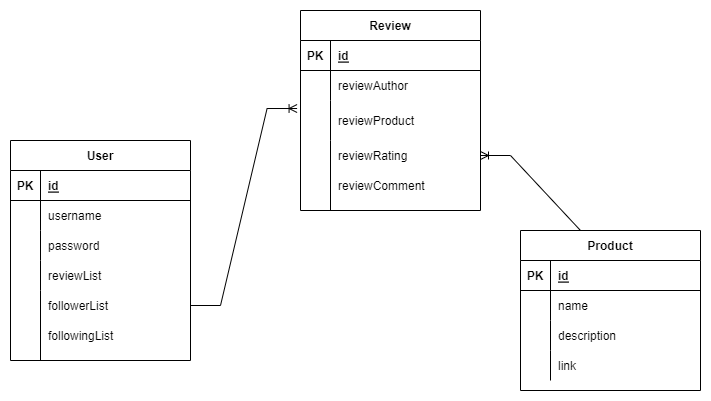

The diagram above was exported from draw.io. Its source (the exported page's mxGraphModel, read from the mxfile embedded in the PNG):
<mxGraphModel dx="782" dy="468" grid="1" gridSize="10" guides="1" tooltips="1" connect="1" arrows="1" fold="1" page="1" pageScale="1" pageWidth="850" pageHeight="1100" math="0" shadow="0" extFonts="Permanent Marker^https://fonts.googleapis.com/css?family=Permanent+Marker">
  <root>
    <mxCell id="0" />
    <mxCell id="1" parent="0" />
    <mxCell id="FVld3t4w5JwjC_hFrJzF-4" value="User" style="shape=table;startSize=30;container=1;collapsible=1;childLayout=tableLayout;fixedRows=1;rowLines=0;fontStyle=1;align=center;resizeLast=1;" vertex="1" parent="1">
      <mxGeometry x="90" y="230" width="180" height="220" as="geometry" />
    </mxCell>
    <mxCell id="FVld3t4w5JwjC_hFrJzF-5" value="" style="shape=tableRow;horizontal=0;startSize=0;swimlaneHead=0;swimlaneBody=0;fillColor=none;collapsible=0;dropTarget=0;points=[[0,0.5],[1,0.5]];portConstraint=eastwest;top=0;left=0;right=0;bottom=1;" vertex="1" parent="FVld3t4w5JwjC_hFrJzF-4">
      <mxGeometry y="30" width="180" height="30" as="geometry" />
    </mxCell>
    <mxCell id="FVld3t4w5JwjC_hFrJzF-6" value="PK" style="shape=partialRectangle;connectable=0;fillColor=none;top=0;left=0;bottom=0;right=0;fontStyle=1;overflow=hidden;" vertex="1" parent="FVld3t4w5JwjC_hFrJzF-5">
      <mxGeometry width="30" height="30" as="geometry">
        <mxRectangle width="30" height="30" as="alternateBounds" />
      </mxGeometry>
    </mxCell>
    <mxCell id="FVld3t4w5JwjC_hFrJzF-7" value="id" style="shape=partialRectangle;connectable=0;fillColor=none;top=0;left=0;bottom=0;right=0;align=left;spacingLeft=6;fontStyle=5;overflow=hidden;" vertex="1" parent="FVld3t4w5JwjC_hFrJzF-5">
      <mxGeometry x="30" width="150" height="30" as="geometry">
        <mxRectangle width="150" height="30" as="alternateBounds" />
      </mxGeometry>
    </mxCell>
    <mxCell id="FVld3t4w5JwjC_hFrJzF-8" value="" style="shape=tableRow;horizontal=0;startSize=0;swimlaneHead=0;swimlaneBody=0;fillColor=none;collapsible=0;dropTarget=0;points=[[0,0.5],[1,0.5]];portConstraint=eastwest;top=0;left=0;right=0;bottom=0;" vertex="1" parent="FVld3t4w5JwjC_hFrJzF-4">
      <mxGeometry y="60" width="180" height="30" as="geometry" />
    </mxCell>
    <mxCell id="FVld3t4w5JwjC_hFrJzF-9" value="" style="shape=partialRectangle;connectable=0;fillColor=none;top=0;left=0;bottom=0;right=0;editable=1;overflow=hidden;" vertex="1" parent="FVld3t4w5JwjC_hFrJzF-8">
      <mxGeometry width="30" height="30" as="geometry">
        <mxRectangle width="30" height="30" as="alternateBounds" />
      </mxGeometry>
    </mxCell>
    <mxCell id="FVld3t4w5JwjC_hFrJzF-10" value="username" style="shape=partialRectangle;connectable=0;fillColor=none;top=0;left=0;bottom=0;right=0;align=left;spacingLeft=6;overflow=hidden;" vertex="1" parent="FVld3t4w5JwjC_hFrJzF-8">
      <mxGeometry x="30" width="150" height="30" as="geometry">
        <mxRectangle width="150" height="30" as="alternateBounds" />
      </mxGeometry>
    </mxCell>
    <mxCell id="FVld3t4w5JwjC_hFrJzF-11" value="" style="shape=tableRow;horizontal=0;startSize=0;swimlaneHead=0;swimlaneBody=0;fillColor=none;collapsible=0;dropTarget=0;points=[[0,0.5],[1,0.5]];portConstraint=eastwest;top=0;left=0;right=0;bottom=0;" vertex="1" parent="FVld3t4w5JwjC_hFrJzF-4">
      <mxGeometry y="90" width="180" height="30" as="geometry" />
    </mxCell>
    <mxCell id="FVld3t4w5JwjC_hFrJzF-12" value="" style="shape=partialRectangle;connectable=0;fillColor=none;top=0;left=0;bottom=0;right=0;editable=1;overflow=hidden;" vertex="1" parent="FVld3t4w5JwjC_hFrJzF-11">
      <mxGeometry width="30" height="30" as="geometry">
        <mxRectangle width="30" height="30" as="alternateBounds" />
      </mxGeometry>
    </mxCell>
    <mxCell id="FVld3t4w5JwjC_hFrJzF-13" value="password" style="shape=partialRectangle;connectable=0;fillColor=none;top=0;left=0;bottom=0;right=0;align=left;spacingLeft=6;overflow=hidden;" vertex="1" parent="FVld3t4w5JwjC_hFrJzF-11">
      <mxGeometry x="30" width="150" height="30" as="geometry">
        <mxRectangle width="150" height="30" as="alternateBounds" />
      </mxGeometry>
    </mxCell>
    <mxCell id="FVld3t4w5JwjC_hFrJzF-14" value="" style="shape=tableRow;horizontal=0;startSize=0;swimlaneHead=0;swimlaneBody=0;fillColor=none;collapsible=0;dropTarget=0;points=[[0,0.5],[1,0.5]];portConstraint=eastwest;top=0;left=0;right=0;bottom=0;" vertex="1" parent="FVld3t4w5JwjC_hFrJzF-4">
      <mxGeometry y="120" width="180" height="30" as="geometry" />
    </mxCell>
    <mxCell id="FVld3t4w5JwjC_hFrJzF-15" value="" style="shape=partialRectangle;connectable=0;fillColor=none;top=0;left=0;bottom=0;right=0;editable=1;overflow=hidden;" vertex="1" parent="FVld3t4w5JwjC_hFrJzF-14">
      <mxGeometry width="30" height="30" as="geometry">
        <mxRectangle width="30" height="30" as="alternateBounds" />
      </mxGeometry>
    </mxCell>
    <mxCell id="FVld3t4w5JwjC_hFrJzF-16" value="reviewList" style="shape=partialRectangle;connectable=0;fillColor=none;top=0;left=0;bottom=0;right=0;align=left;spacingLeft=6;overflow=hidden;" vertex="1" parent="FVld3t4w5JwjC_hFrJzF-14">
      <mxGeometry x="30" width="150" height="30" as="geometry">
        <mxRectangle width="150" height="30" as="alternateBounds" />
      </mxGeometry>
    </mxCell>
    <mxCell id="FVld3t4w5JwjC_hFrJzF-17" value="" style="shape=tableRow;horizontal=0;startSize=0;swimlaneHead=0;swimlaneBody=0;fillColor=none;collapsible=0;dropTarget=0;points=[[0,0.5],[1,0.5]];portConstraint=eastwest;top=0;left=0;right=0;bottom=0;" vertex="1" parent="1">
      <mxGeometry x="90" y="380" width="180" height="30" as="geometry" />
    </mxCell>
    <mxCell id="FVld3t4w5JwjC_hFrJzF-18" value="" style="shape=partialRectangle;connectable=0;fillColor=none;top=0;left=0;bottom=0;right=0;editable=1;overflow=hidden;" vertex="1" parent="FVld3t4w5JwjC_hFrJzF-17">
      <mxGeometry width="30" height="30" as="geometry">
        <mxRectangle width="30" height="30" as="alternateBounds" />
      </mxGeometry>
    </mxCell>
    <mxCell id="FVld3t4w5JwjC_hFrJzF-19" value="followerList" style="shape=partialRectangle;connectable=0;fillColor=none;top=0;left=0;bottom=0;right=0;align=left;spacingLeft=6;overflow=hidden;" vertex="1" parent="FVld3t4w5JwjC_hFrJzF-17">
      <mxGeometry x="30" width="150" height="30" as="geometry">
        <mxRectangle width="150" height="30" as="alternateBounds" />
      </mxGeometry>
    </mxCell>
    <mxCell id="FVld3t4w5JwjC_hFrJzF-20" value="followingList" style="shape=partialRectangle;connectable=0;fillColor=none;top=0;left=0;bottom=0;right=0;align=left;spacingLeft=6;overflow=hidden;" vertex="1" parent="1">
      <mxGeometry x="120" y="410" width="150" height="30" as="geometry">
        <mxRectangle width="150" height="30" as="alternateBounds" />
      </mxGeometry>
    </mxCell>
    <mxCell id="FVld3t4w5JwjC_hFrJzF-21" value="" style="endArrow=none;html=1;rounded=0;" edge="1" parent="1">
      <mxGeometry relative="1" as="geometry">
        <mxPoint x="120" y="380" as="sourcePoint" />
        <mxPoint x="120" y="450" as="targetPoint" />
      </mxGeometry>
    </mxCell>
    <mxCell id="FVld3t4w5JwjC_hFrJzF-22" value="Review" style="shape=table;startSize=30;container=1;collapsible=1;childLayout=tableLayout;fixedRows=1;rowLines=0;fontStyle=1;align=center;resizeLast=1;" vertex="1" parent="1">
      <mxGeometry x="380" y="100" width="180" height="200" as="geometry" />
    </mxCell>
    <mxCell id="FVld3t4w5JwjC_hFrJzF-23" value="" style="shape=tableRow;horizontal=0;startSize=0;swimlaneHead=0;swimlaneBody=0;fillColor=none;collapsible=0;dropTarget=0;points=[[0,0.5],[1,0.5]];portConstraint=eastwest;top=0;left=0;right=0;bottom=1;" vertex="1" parent="FVld3t4w5JwjC_hFrJzF-22">
      <mxGeometry y="30" width="180" height="30" as="geometry" />
    </mxCell>
    <mxCell id="FVld3t4w5JwjC_hFrJzF-24" value="PK" style="shape=partialRectangle;connectable=0;fillColor=none;top=0;left=0;bottom=0;right=0;fontStyle=1;overflow=hidden;" vertex="1" parent="FVld3t4w5JwjC_hFrJzF-23">
      <mxGeometry width="30" height="30" as="geometry">
        <mxRectangle width="30" height="30" as="alternateBounds" />
      </mxGeometry>
    </mxCell>
    <mxCell id="FVld3t4w5JwjC_hFrJzF-25" value="id" style="shape=partialRectangle;connectable=0;fillColor=none;top=0;left=0;bottom=0;right=0;align=left;spacingLeft=6;fontStyle=5;overflow=hidden;" vertex="1" parent="FVld3t4w5JwjC_hFrJzF-23">
      <mxGeometry x="30" width="150" height="30" as="geometry">
        <mxRectangle width="150" height="30" as="alternateBounds" />
      </mxGeometry>
    </mxCell>
    <mxCell id="FVld3t4w5JwjC_hFrJzF-26" value="" style="shape=tableRow;horizontal=0;startSize=0;swimlaneHead=0;swimlaneBody=0;fillColor=none;collapsible=0;dropTarget=0;points=[[0,0.5],[1,0.5]];portConstraint=eastwest;top=0;left=0;right=0;bottom=0;" vertex="1" parent="FVld3t4w5JwjC_hFrJzF-22">
      <mxGeometry y="60" width="180" height="30" as="geometry" />
    </mxCell>
    <mxCell id="FVld3t4w5JwjC_hFrJzF-27" value="" style="shape=partialRectangle;connectable=0;fillColor=none;top=0;left=0;bottom=0;right=0;editable=1;overflow=hidden;" vertex="1" parent="FVld3t4w5JwjC_hFrJzF-26">
      <mxGeometry width="30" height="30" as="geometry">
        <mxRectangle width="30" height="30" as="alternateBounds" />
      </mxGeometry>
    </mxCell>
    <mxCell id="FVld3t4w5JwjC_hFrJzF-28" value="reviewAuthor" style="shape=partialRectangle;connectable=0;fillColor=none;top=0;left=0;bottom=0;right=0;align=left;spacingLeft=6;overflow=hidden;" vertex="1" parent="FVld3t4w5JwjC_hFrJzF-26">
      <mxGeometry x="30" width="150" height="30" as="geometry">
        <mxRectangle width="150" height="30" as="alternateBounds" />
      </mxGeometry>
    </mxCell>
    <mxCell id="FVld3t4w5JwjC_hFrJzF-29" value="" style="shape=tableRow;horizontal=0;startSize=0;swimlaneHead=0;swimlaneBody=0;fillColor=none;collapsible=0;dropTarget=0;points=[[0,0.5],[1,0.5]];portConstraint=eastwest;top=0;left=0;right=0;bottom=0;" vertex="1" parent="FVld3t4w5JwjC_hFrJzF-22">
      <mxGeometry y="90" width="180" height="40" as="geometry" />
    </mxCell>
    <mxCell id="FVld3t4w5JwjC_hFrJzF-30" value="" style="shape=partialRectangle;connectable=0;fillColor=none;top=0;left=0;bottom=0;right=0;editable=1;overflow=hidden;" vertex="1" parent="FVld3t4w5JwjC_hFrJzF-29">
      <mxGeometry width="30" height="40" as="geometry">
        <mxRectangle width="30" height="40" as="alternateBounds" />
      </mxGeometry>
    </mxCell>
    <mxCell id="FVld3t4w5JwjC_hFrJzF-31" value="reviewProduct" style="shape=partialRectangle;connectable=0;fillColor=none;top=0;left=0;bottom=0;right=0;align=left;spacingLeft=6;overflow=hidden;" vertex="1" parent="FVld3t4w5JwjC_hFrJzF-29">
      <mxGeometry x="30" width="150" height="40" as="geometry">
        <mxRectangle width="150" height="40" as="alternateBounds" />
      </mxGeometry>
    </mxCell>
    <mxCell id="FVld3t4w5JwjC_hFrJzF-32" value="" style="shape=tableRow;horizontal=0;startSize=0;swimlaneHead=0;swimlaneBody=0;fillColor=none;collapsible=0;dropTarget=0;points=[[0,0.5],[1,0.5]];portConstraint=eastwest;top=0;left=0;right=0;bottom=0;" vertex="1" parent="FVld3t4w5JwjC_hFrJzF-22">
      <mxGeometry y="130" width="180" height="30" as="geometry" />
    </mxCell>
    <mxCell id="FVld3t4w5JwjC_hFrJzF-33" value="" style="shape=partialRectangle;connectable=0;fillColor=none;top=0;left=0;bottom=0;right=0;editable=1;overflow=hidden;" vertex="1" parent="FVld3t4w5JwjC_hFrJzF-32">
      <mxGeometry width="30" height="30" as="geometry">
        <mxRectangle width="30" height="30" as="alternateBounds" />
      </mxGeometry>
    </mxCell>
    <mxCell id="FVld3t4w5JwjC_hFrJzF-34" value="reviewRating" style="shape=partialRectangle;connectable=0;fillColor=none;top=0;left=0;bottom=0;right=0;align=left;spacingLeft=6;overflow=hidden;" vertex="1" parent="FVld3t4w5JwjC_hFrJzF-32">
      <mxGeometry x="30" width="150" height="30" as="geometry">
        <mxRectangle width="150" height="30" as="alternateBounds" />
      </mxGeometry>
    </mxCell>
    <mxCell id="FVld3t4w5JwjC_hFrJzF-48" value="reviewComment" style="shape=partialRectangle;connectable=0;fillColor=none;top=0;left=0;bottom=0;right=0;align=left;spacingLeft=6;overflow=hidden;" vertex="1" parent="1">
      <mxGeometry x="410" y="260" width="150" height="30" as="geometry">
        <mxRectangle width="150" height="30" as="alternateBounds" />
      </mxGeometry>
    </mxCell>
    <mxCell id="FVld3t4w5JwjC_hFrJzF-49" value="" style="endArrow=none;html=1;rounded=0;" edge="1" parent="1">
      <mxGeometry relative="1" as="geometry">
        <mxPoint x="410" y="250" as="sourcePoint" />
        <mxPoint x="410" y="300" as="targetPoint" />
      </mxGeometry>
    </mxCell>
    <mxCell id="FVld3t4w5JwjC_hFrJzF-50" value="" style="edgeStyle=entityRelationEdgeStyle;fontSize=12;html=1;endArrow=ERoneToMany;rounded=0;exitX=1;exitY=0.75;exitDx=0;exitDy=0;entryX=-0.019;entryY=1.267;entryDx=0;entryDy=0;entryPerimeter=0;" edge="1" parent="1" source="FVld3t4w5JwjC_hFrJzF-4" target="FVld3t4w5JwjC_hFrJzF-26">
      <mxGeometry width="100" height="100" relative="1" as="geometry">
        <mxPoint x="270" y="270" as="sourcePoint" />
        <mxPoint x="370" y="170" as="targetPoint" />
      </mxGeometry>
    </mxCell>
    <mxCell id="FVld3t4w5JwjC_hFrJzF-51" value="Product" style="shape=table;startSize=30;container=1;collapsible=1;childLayout=tableLayout;fixedRows=1;rowLines=0;fontStyle=1;align=center;resizeLast=1;" vertex="1" parent="1">
      <mxGeometry x="600" y="320" width="180" height="160" as="geometry" />
    </mxCell>
    <mxCell id="FVld3t4w5JwjC_hFrJzF-52" value="" style="shape=tableRow;horizontal=0;startSize=0;swimlaneHead=0;swimlaneBody=0;fillColor=none;collapsible=0;dropTarget=0;points=[[0,0.5],[1,0.5]];portConstraint=eastwest;top=0;left=0;right=0;bottom=1;" vertex="1" parent="FVld3t4w5JwjC_hFrJzF-51">
      <mxGeometry y="30" width="180" height="30" as="geometry" />
    </mxCell>
    <mxCell id="FVld3t4w5JwjC_hFrJzF-53" value="PK" style="shape=partialRectangle;connectable=0;fillColor=none;top=0;left=0;bottom=0;right=0;fontStyle=1;overflow=hidden;" vertex="1" parent="FVld3t4w5JwjC_hFrJzF-52">
      <mxGeometry width="30" height="30" as="geometry">
        <mxRectangle width="30" height="30" as="alternateBounds" />
      </mxGeometry>
    </mxCell>
    <mxCell id="FVld3t4w5JwjC_hFrJzF-54" value="id" style="shape=partialRectangle;connectable=0;fillColor=none;top=0;left=0;bottom=0;right=0;align=left;spacingLeft=6;fontStyle=5;overflow=hidden;" vertex="1" parent="FVld3t4w5JwjC_hFrJzF-52">
      <mxGeometry x="30" width="150" height="30" as="geometry">
        <mxRectangle width="150" height="30" as="alternateBounds" />
      </mxGeometry>
    </mxCell>
    <mxCell id="FVld3t4w5JwjC_hFrJzF-55" value="" style="shape=tableRow;horizontal=0;startSize=0;swimlaneHead=0;swimlaneBody=0;fillColor=none;collapsible=0;dropTarget=0;points=[[0,0.5],[1,0.5]];portConstraint=eastwest;top=0;left=0;right=0;bottom=0;" vertex="1" parent="FVld3t4w5JwjC_hFrJzF-51">
      <mxGeometry y="60" width="180" height="30" as="geometry" />
    </mxCell>
    <mxCell id="FVld3t4w5JwjC_hFrJzF-56" value="" style="shape=partialRectangle;connectable=0;fillColor=none;top=0;left=0;bottom=0;right=0;editable=1;overflow=hidden;" vertex="1" parent="FVld3t4w5JwjC_hFrJzF-55">
      <mxGeometry width="30" height="30" as="geometry">
        <mxRectangle width="30" height="30" as="alternateBounds" />
      </mxGeometry>
    </mxCell>
    <mxCell id="FVld3t4w5JwjC_hFrJzF-57" value="name" style="shape=partialRectangle;connectable=0;fillColor=none;top=0;left=0;bottom=0;right=0;align=left;spacingLeft=6;overflow=hidden;" vertex="1" parent="FVld3t4w5JwjC_hFrJzF-55">
      <mxGeometry x="30" width="150" height="30" as="geometry">
        <mxRectangle width="150" height="30" as="alternateBounds" />
      </mxGeometry>
    </mxCell>
    <mxCell id="FVld3t4w5JwjC_hFrJzF-58" value="" style="shape=tableRow;horizontal=0;startSize=0;swimlaneHead=0;swimlaneBody=0;fillColor=none;collapsible=0;dropTarget=0;points=[[0,0.5],[1,0.5]];portConstraint=eastwest;top=0;left=0;right=0;bottom=0;" vertex="1" parent="FVld3t4w5JwjC_hFrJzF-51">
      <mxGeometry y="90" width="180" height="30" as="geometry" />
    </mxCell>
    <mxCell id="FVld3t4w5JwjC_hFrJzF-59" value="" style="shape=partialRectangle;connectable=0;fillColor=none;top=0;left=0;bottom=0;right=0;editable=1;overflow=hidden;" vertex="1" parent="FVld3t4w5JwjC_hFrJzF-58">
      <mxGeometry width="30" height="30" as="geometry">
        <mxRectangle width="30" height="30" as="alternateBounds" />
      </mxGeometry>
    </mxCell>
    <mxCell id="FVld3t4w5JwjC_hFrJzF-60" value="description" style="shape=partialRectangle;connectable=0;fillColor=none;top=0;left=0;bottom=0;right=0;align=left;spacingLeft=6;overflow=hidden;" vertex="1" parent="FVld3t4w5JwjC_hFrJzF-58">
      <mxGeometry x="30" width="150" height="30" as="geometry">
        <mxRectangle width="150" height="30" as="alternateBounds" />
      </mxGeometry>
    </mxCell>
    <mxCell id="FVld3t4w5JwjC_hFrJzF-61" value="" style="shape=tableRow;horizontal=0;startSize=0;swimlaneHead=0;swimlaneBody=0;fillColor=none;collapsible=0;dropTarget=0;points=[[0,0.5],[1,0.5]];portConstraint=eastwest;top=0;left=0;right=0;bottom=0;" vertex="1" parent="FVld3t4w5JwjC_hFrJzF-51">
      <mxGeometry y="120" width="180" height="30" as="geometry" />
    </mxCell>
    <mxCell id="FVld3t4w5JwjC_hFrJzF-62" value="" style="shape=partialRectangle;connectable=0;fillColor=none;top=0;left=0;bottom=0;right=0;editable=1;overflow=hidden;" vertex="1" parent="FVld3t4w5JwjC_hFrJzF-61">
      <mxGeometry width="30" height="30" as="geometry">
        <mxRectangle width="30" height="30" as="alternateBounds" />
      </mxGeometry>
    </mxCell>
    <mxCell id="FVld3t4w5JwjC_hFrJzF-63" value="link" style="shape=partialRectangle;connectable=0;fillColor=none;top=0;left=0;bottom=0;right=0;align=left;spacingLeft=6;overflow=hidden;" vertex="1" parent="FVld3t4w5JwjC_hFrJzF-61">
      <mxGeometry x="30" width="150" height="30" as="geometry">
        <mxRectangle width="150" height="30" as="alternateBounds" />
      </mxGeometry>
    </mxCell>
    <mxCell id="FVld3t4w5JwjC_hFrJzF-64" value="" style="edgeStyle=entityRelationEdgeStyle;fontSize=12;html=1;endArrow=ERoneToMany;rounded=0;exitX=0.5;exitY=0;exitDx=0;exitDy=0;entryX=1;entryY=0.5;entryDx=0;entryDy=0;" edge="1" parent="1" source="FVld3t4w5JwjC_hFrJzF-51" target="FVld3t4w5JwjC_hFrJzF-32">
      <mxGeometry width="100" height="100" relative="1" as="geometry">
        <mxPoint x="260" y="450" as="sourcePoint" />
        <mxPoint x="620" y="250" as="targetPoint" />
      </mxGeometry>
    </mxCell>
  </root>
</mxGraphModel>